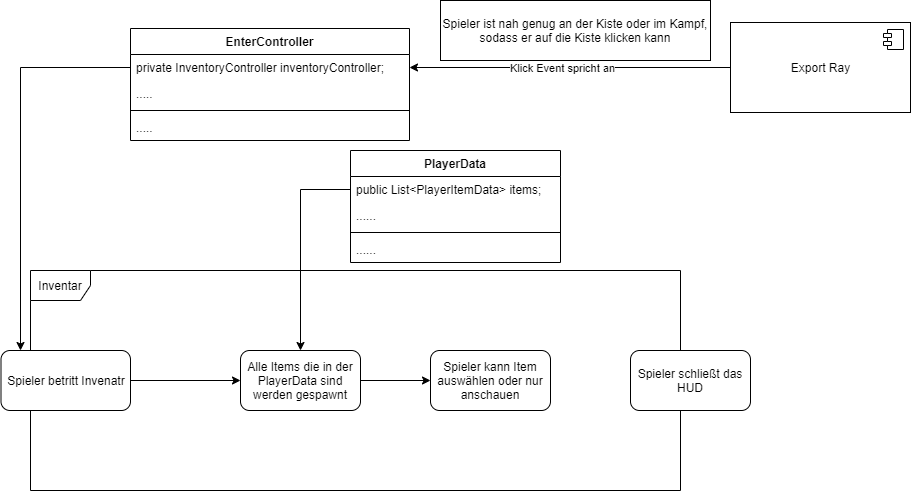

The diagram above was exported from draw.io. Its source (the exported page's mxGraphModel, read from the mxfile embedded in the PNG):
<mxGraphModel dx="1056" dy="830" grid="1" gridSize="10" guides="1" tooltips="1" connect="1" arrows="1" fold="1" page="1" pageScale="1" pageWidth="827" pageHeight="1169" math="0" shadow="0">
  <root>
    <mxCell id="0" />
    <mxCell id="1" parent="0" />
    <mxCell id="10" value="EnterController" style="swimlane;fontStyle=1;align=center;verticalAlign=top;childLayout=stackLayout;horizontal=1;startSize=26;horizontalStack=0;resizeParent=1;resizeParentMax=0;resizeLast=0;collapsible=1;marginBottom=0;" vertex="1" parent="1">
      <mxGeometry x="650" y="38" width="279" height="112" as="geometry" />
    </mxCell>
    <mxCell id="13" value="private InventoryController inventoryController;" style="text;strokeColor=none;fillColor=none;align=left;verticalAlign=top;spacingLeft=4;spacingRight=4;overflow=hidden;rotatable=0;points=[[0,0.5],[1,0.5]];portConstraint=eastwest;" vertex="1" parent="10">
      <mxGeometry y="26" width="279" height="26" as="geometry" />
    </mxCell>
    <mxCell id="14" value="....." style="text;strokeColor=none;fillColor=none;align=left;verticalAlign=top;spacingLeft=4;spacingRight=4;overflow=hidden;rotatable=0;points=[[0,0.5],[1,0.5]];portConstraint=eastwest;" vertex="1" parent="10">
      <mxGeometry y="52" width="279" height="26" as="geometry" />
    </mxCell>
    <mxCell id="15" value="" style="line;strokeWidth=1;fillColor=none;align=left;verticalAlign=middle;spacingTop=-1;spacingLeft=3;spacingRight=3;rotatable=0;labelPosition=right;points=[];portConstraint=eastwest;" vertex="1" parent="10">
      <mxGeometry y="78" width="279" height="8" as="geometry" />
    </mxCell>
    <mxCell id="16" value="....." style="text;strokeColor=none;fillColor=none;align=left;verticalAlign=top;spacingLeft=4;spacingRight=4;overflow=hidden;rotatable=0;points=[[0,0.5],[1,0.5]];portConstraint=eastwest;" vertex="1" parent="10">
      <mxGeometry y="86" width="279" height="26" as="geometry" />
    </mxCell>
    <mxCell id="57" style="edgeStyle=orthogonalEdgeStyle;rounded=0;orthogonalLoop=1;jettySize=auto;html=1;entryX=1;entryY=0.5;entryDx=0;entryDy=0;" edge="1" parent="1" source="19" target="13">
      <mxGeometry relative="1" as="geometry" />
    </mxCell>
    <mxCell id="61" value="Klick Event spricht an" style="edgeLabel;html=1;align=center;verticalAlign=middle;resizable=0;points=[];" vertex="1" connectable="0" parent="57">
      <mxGeometry x="0.3752" y="3" relative="1" as="geometry">
        <mxPoint x="52" y="-3" as="offset" />
      </mxGeometry>
    </mxCell>
    <mxCell id="19" value="Export Ray" style="html=1;dropTarget=0;" vertex="1" parent="1">
      <mxGeometry x="1250" y="32" width="180" height="90" as="geometry" />
    </mxCell>
    <mxCell id="20" value="" style="shape=module;jettyWidth=8;jettyHeight=4;" vertex="1" parent="19">
      <mxGeometry x="1" width="20" height="20" relative="1" as="geometry">
        <mxPoint x="-27" y="7" as="offset" />
      </mxGeometry>
    </mxCell>
    <mxCell id="21" value="Inventar" style="shape=umlFrame;whiteSpace=wrap;html=1;" vertex="1" parent="1">
      <mxGeometry x="550" y="280" width="650" height="220" as="geometry" />
    </mxCell>
    <mxCell id="64" style="edgeStyle=orthogonalEdgeStyle;rounded=0;orthogonalLoop=1;jettySize=auto;html=1;entryX=0;entryY=0.5;entryDx=0;entryDy=0;" edge="1" parent="1" source="23" target="62">
      <mxGeometry relative="1" as="geometry" />
    </mxCell>
    <mxCell id="23" value="Spieler betritt Invenatr" style="rounded=1;whiteSpace=wrap;html=1;" vertex="1" parent="1">
      <mxGeometry x="520.5" y="360" width="129.5" height="60" as="geometry" />
    </mxCell>
    <mxCell id="49" value="PlayerData" style="swimlane;fontStyle=1;align=center;verticalAlign=top;childLayout=stackLayout;horizontal=1;startSize=26;horizontalStack=0;resizeParent=1;resizeParentMax=0;resizeLast=0;collapsible=1;marginBottom=0;" vertex="1" parent="1">
      <mxGeometry x="870" y="160" width="210" height="112" as="geometry" />
    </mxCell>
    <mxCell id="50" value="public List&lt;PlayerItemData&gt; items;" style="text;strokeColor=none;fillColor=none;align=left;verticalAlign=top;spacingLeft=4;spacingRight=4;overflow=hidden;rotatable=0;points=[[0,0.5],[1,0.5]];portConstraint=eastwest;" vertex="1" parent="49">
      <mxGeometry y="26" width="210" height="26" as="geometry" />
    </mxCell>
    <mxCell id="52" value="......" style="text;strokeColor=none;fillColor=none;align=left;verticalAlign=top;spacingLeft=4;spacingRight=4;overflow=hidden;rotatable=0;points=[[0,0.5],[1,0.5]];portConstraint=eastwest;" vertex="1" parent="49">
      <mxGeometry y="52" width="210" height="26" as="geometry" />
    </mxCell>
    <mxCell id="53" value="" style="line;strokeWidth=1;fillColor=none;align=left;verticalAlign=middle;spacingTop=-1;spacingLeft=3;spacingRight=3;rotatable=0;labelPosition=right;points=[];portConstraint=eastwest;" vertex="1" parent="49">
      <mxGeometry y="78" width="210" height="8" as="geometry" />
    </mxCell>
    <mxCell id="54" value="......" style="text;strokeColor=none;fillColor=none;align=left;verticalAlign=top;spacingLeft=4;spacingRight=4;overflow=hidden;rotatable=0;points=[[0,0.5],[1,0.5]];portConstraint=eastwest;" vertex="1" parent="49">
      <mxGeometry y="86" width="210" height="26" as="geometry" />
    </mxCell>
    <mxCell id="58" style="edgeStyle=orthogonalEdgeStyle;rounded=0;orthogonalLoop=1;jettySize=auto;html=1;" edge="1" parent="1" source="13" target="23">
      <mxGeometry relative="1" as="geometry">
        <Array as="points">
          <mxPoint x="540" y="77" />
        </Array>
      </mxGeometry>
    </mxCell>
    <mxCell id="59" value="Spieler ist nah genug an der Kiste oder im Kampf, sodass er auf die Kiste klicken kann" style="rounded=0;whiteSpace=wrap;html=1;" vertex="1" parent="1">
      <mxGeometry x="960" y="10" width="270" height="60" as="geometry" />
    </mxCell>
    <mxCell id="68" style="edgeStyle=orthogonalEdgeStyle;rounded=0;orthogonalLoop=1;jettySize=auto;html=1;entryX=0;entryY=0.5;entryDx=0;entryDy=0;" edge="1" parent="1" source="62" target="66">
      <mxGeometry relative="1" as="geometry" />
    </mxCell>
    <mxCell id="62" value="Alle Items die in der PlayerData sind werden gespawnt" style="rounded=1;whiteSpace=wrap;html=1;" vertex="1" parent="1">
      <mxGeometry x="760" y="360" width="120" height="60" as="geometry" />
    </mxCell>
    <mxCell id="63" style="edgeStyle=orthogonalEdgeStyle;rounded=0;orthogonalLoop=1;jettySize=auto;html=1;exitX=0;exitY=0.5;exitDx=0;exitDy=0;" edge="1" parent="1" source="50" target="62">
      <mxGeometry relative="1" as="geometry" />
    </mxCell>
    <mxCell id="66" value="Spieler kann Item auswählen oder nur anschauen" style="rounded=1;whiteSpace=wrap;html=1;" vertex="1" parent="1">
      <mxGeometry x="950" y="360" width="120" height="60" as="geometry" />
    </mxCell>
    <mxCell id="69" value="Spieler schließt das HUD" style="rounded=1;whiteSpace=wrap;html=1;" vertex="1" parent="1">
      <mxGeometry x="1150" y="360" width="120" height="60" as="geometry" />
    </mxCell>
  </root>
</mxGraphModel>